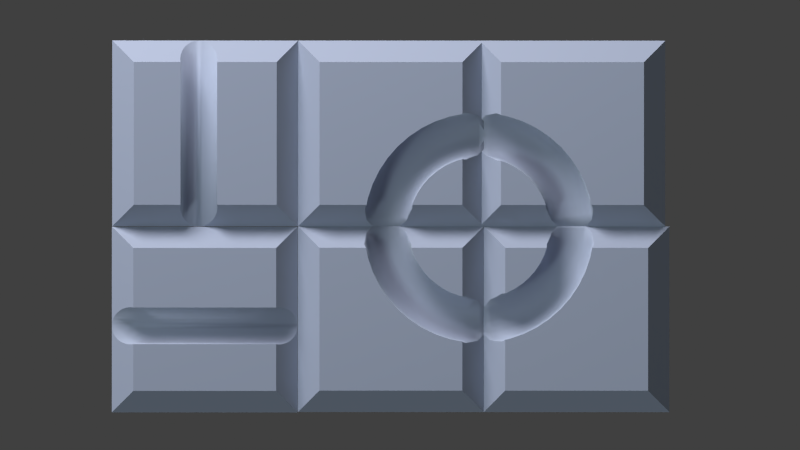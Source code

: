 # Source: Cubes9.blend  (saved by Blender 2.76.0; exported with 4.5.12 LTS)
import bpy
from mathutils import Matrix  # noqa: F401  (used for matrix-valued properties, if any)

bpy.ops.wm.read_factory_settings(use_empty=True)
scene = bpy.context.scene
scene.name = 'Scene'

# ---- collections
col_collection_1 = bpy.data.collections.new('Collection 1'); scene.collection.children.link(col_collection_1)

# ---- materials (node trees are filled in below, after node groups)
mat_material_001 = bpy.data.materials.new('Material.001')
mat_material_001.alpha_threshold = 0.0
mat_material_001.roughness = 0.5
mat_material = bpy.data.materials.new('Material')
mat_material.alpha_threshold = 0.0
mat_material.roughness = 0.5

# ---- material node trees
mat_material_001.use_nodes = True; mat_material_001.node_tree.nodes.clear()
_N = mat_material_001.node_tree.nodes; _L = mat_material_001.node_tree.links
n0 = _N.new('ShaderNodeOutputMaterial'); n0.name = 'Material Output'; n0.location = (300, 300)
n1 = _N.new('ShaderNodeEmission'); n1.name = 'Emission'; n1.location = (10, 300)
n1.inputs[0].default_value = (0.8, 0.8, 0.8, 1.0)
n1.inputs[1].default_value = 21.7
_L.new(n1.outputs[0], n0.inputs[0])
n0.is_active_output = True
mat_material.use_nodes = True; mat_material.node_tree.nodes.clear()
_N = mat_material.node_tree.nodes; _L = mat_material.node_tree.links
n0 = _N.new('ShaderNodeOutputMaterial'); n0.name = 'Material Output'; n0.location = (552, 300)
n1 = _N.new('ShaderNodeBsdfDiffuse'); n1.name = 'Diffuse BSDF'; n1.location = (-128, 327)
n1.inputs[0].default_value = (0.08456, 0.0669, 1.0, 1.0)
n2 = _N.new('ShaderNodeMixShader'); n2.name = 'Mix Shader'; n2.location = (332, 308)
n2.inputs[0].default_value = 0.8455
n3 = _N.new('ShaderNodeBsdfAnisotropic'); n3.name = 'Glossy BSDF'; n3.location = (-120, 201)
n3.distribution = 'GGX'
n3.inputs[0].default_value = (0.7948, 0.89, 0.8358, 1.0)
n3.inputs[1].default_value = 0.8849
_L.new(n3.outputs[0], n2.inputs[2])
_L.new(n2.outputs[0], n0.inputs[0])
_L.new(n1.outputs[0], n2.inputs[1])
n0.is_active_output = True

# ---- world
world_world = bpy.data.worlds.new('World'); scene.world = world_world
world_world.color = (0.05088, 0.05088, 0.05088)
world_world.use_sun_shadow = False
world_world.sun_shadow_jitter_overblur = 0.0
world_world.cycles.sampling_method = 'MANUAL'
world_world.cycles.sample_map_resolution = 256

# ---- cameras
cam_camera = bpy.data.cameras.new('Camera')
cam_camera.type = 'ORTHO'
cam_camera.clip_start = 0.001
cam_camera.clip_end = 125.1
cam_camera.lens = 30.08
cam_camera.sensor_width = 43.76
cam_camera.sensor_height = 18.0
cam_camera.ortho_scale = 8.614
cam_camera.display_size = 0.02
cam_camera.shift_x = -0.16
cam_camera.shift_y = 0.02
cam_camera.dof.focus_distance = 0.0

# ---- lights
light_lamp = bpy.data.lights.new('Lamp', 'SUN')
light_lamp.color = (0.855, 1.0, 0.9093)
light_lamp.transmission_factor = 0.0
light_lamp.cutoff_distance = 30.0
light_lamp.angle = 0.1993
light_lamp.energy = 1.0
light_lamp.shadow_buffer_clip_start = 1.001
light_lamp.shadow_soft_size = 0.1
light_lamp.shadow_cascade_max_distance = 1000.0
light_lamp.cycles.max_bounces = 294

# ---- meshes
me_plane_001 = bpy.data.meshes.new('Plane.001')
me_plane_001.from_pydata([(-1.0, -1.0, 0.0), (1.0, -1.0, 0.0), (-1.0, 1.0, 0.0), (1.0, 1.0, 0.0)], [], [(0, 1, 3, 2)])
me_plane_001.materials.append(mat_material_001)
me_plane_001.use_remesh_preserve_volume = False
me_plane_001.use_remesh_preserve_attributes = False
me_plane_001.use_mirror_vertex_groups = False
me_plane_001.update()
me_plane_009 = bpy.data.meshes.new('Plane.009')
me_plane_009.from_pydata([(-0.09185, -0.8985, -1.192e-07), (-0.4077, 0.7244, -1.192e-07), (-0.4077, -0.6867, -1.192e-07), (-0.09375, -0.8985, -3.576e-07), (-0.09185, 0.9364, -1.192e-07), (-1.454, -0.6867, -1.088), (-0.7522, 0.7244, -0.3582), (-0.7622, 0.6564, -0.3686), (-0.7976, 0.5155, -0.4055), (-0.8464, 0.3821, -0.4562), (-0.9076, 0.2585, -0.5199), (-0.9803, 0.1466, -0.5955), (-1.063, 0.04855, -0.6817), (-1.155, -0.03408, -0.777), (-1.254, -0.09987, -0.8798), (-1.358, -0.1477, -0.9884), (-1.454, -0.1733, -1.088), (-1.453, -0.8985, -1.413), (-0.2498, -0.8985, -2.664), (1.11, -0.8985, -1.25), (-1.454, -0.8972, -1.412), (1.11, 0.9364, -1.25), (-0.09365, 0.9364, -5.96e-08), (-1.454, -0.1811, -1.113), (-1.454, -0.1876, -1.143), (-1.454, -0.1644, -1.32), (-1.454, -0.1508, -1.343), (-1.454, -0.1027, -1.412), (-0.638, 0.9364, -0.5661), (-0.6409, 0.8753, -0.4751), (-0.684, 0.8024, -0.4076), (-0.7127, 0.7606, -0.3729), (-1.454, 0.935, -1.412), (-1.453, 0.9364, -1.413), (-0.2498, 0.9364, -2.664), (-1.436, -0.07848, -1.431), (-1.413, 0.0362, -1.455), (-1.436, 0.1509, -1.431), (-1.454, 0.1751, -1.412), (-0.8419, 0.9364, -0.7782), (-0.808, 0.9364, -0.7782), (-0.7002, 0.9364, -0.7135), (-0.638, 0.9364, -0.6014), (-1.454, 0.2737, -1.088), (-1.454, 0.7244, -1.088), (-1.454, 0.2172, -1.343), (-1.454, 0.2328, -1.32), (-1.454, 0.2583, -1.202), (-1.454, 0.2763, -1.143), (-1.088, 0.7244, -0.7077), (-1.06, 0.7606, -0.7339), (-1.046, 0.7718, -0.7372), (-0.953, 0.8575, -0.7721), (-0.9354, 0.8753, -0.7812), (-1.442, 0.2767, -1.076), (-1.378, 0.306, -1.009), (-1.318, 0.3464, -0.9463), (-1.261, 0.3971, -0.8878), (-1.211, 0.4573, -0.8349), (-1.166, 0.5259, -0.7885), (-1.128, 0.6018, -0.7494), (-1.098, 0.6836, -0.7183), (-1.402, 0.1479, -1.396), (-1.325, 0.1548, -1.315), (-1.395, 0.238, -1.259), (-1.379, 0.03324, -1.42), (-1.248, 0.1753, -1.236), (-1.327, 0.2564, -1.188), (-1.291, 0.04109, -1.328), (-1.402, -0.08144, -1.396), (-1.417, 0.286, -1.106), (-1.175, 0.209, -1.159), (-1.261, 0.2866, -1.119), (-1.203, 0.0645, -1.237), (-1.302, -0.07261, -1.292), (-1.354, 0.315, -1.04), (-1.105, 0.2555, -1.087), (-1.198, 0.3282, -1.054), (-1.119, 0.1031, -1.149), (-1.204, -0.04627, -1.19), (-1.356, -0.1558, -1.219), (-1.294, 0.3548, -0.9779), (-1.04, 0.3138, -1.02), (-1.14, 0.3804, -0.9942), (-1.039, 0.1562, -1.066), (-1.109, -0.002873, -1.092), (-1.25, -0.1274, -1.109), (-1.438, -0.1863, -1.128), (-1.239, 0.4048, -0.9202), (-0.9815, 0.383, -0.9587), (-1.088, 0.4424, -0.9397), (-0.9655, 0.2228, -0.9894), (-1.02, 0.05684, -0.9984), (-1.148, -0.08043, -1.002), (-1.329, -0.157, -1.014), (-1.189, 0.4641, -0.8681), (-0.9302, 0.462, -0.9053), (-1.042, 0.5131, -0.8919), (-0.8986, 0.302, -0.9198), (-0.9365, 0.1318, -0.9119), (-1.051, -0.01586, -0.9014), (-1.224, -0.1088, -0.9048), (-1.145, 0.5318, -0.8223), (-0.887, 0.5493, -0.8603), (-1.003, 0.5913, -0.8517), (-0.84, 0.3922, -0.8589), (-0.8613, 0.2209, -0.8337), (-0.9609, 0.06524, -0.8078), (-1.124, -0.04248, -0.8011), (-1.108, 0.6066, -0.7838), (-0.8525, 0.6435, -0.8245), (-0.9722, 0.6756, -0.8196), (-0.7906, 0.492, -0.8075), (-0.7953, 0.3224, -0.765), (-0.8795, 0.1615, -0.7232), (-1.032, 0.04086, -0.705), (-1.078, 0.6874, -0.7531), (-0.8275, 0.7429, -0.7985), (-0.9498, 0.7646, -0.7963), (-0.7513, 0.5996, -0.7666), (-0.7398, 0.4346, -0.7072), (-0.8082, 0.2713, -0.649), (-0.9484, 0.1398, -0.6181), (-0.8124, 0.8459, -0.7827), (-0.9363, 0.8568, -0.7822), (-0.7227, 0.7132, -0.7368), (-0.6955, 0.5557, -0.6612), (-0.7481, 0.3926, -0.5865), (-0.8751, 0.2526, -0.5418), (-0.7053, 0.8309, -0.7188), (-0.6633, 0.6835, -0.6278), (-0.7002, 0.5236, -0.5367), (-0.8134, 0.3773, -0.4776), (-0.6438, 0.816, -0.6075), (-0.6655, 0.6618, -0.5006), (-0.7642, 0.5118, -0.4265), (-0.6444, 0.805, -0.4786), (-0.7285, 0.6539, -0.3893)], [], [(1, 2, 3, 0, 4, 22), (5, 2, 1, 6, 7, 8, 9, 10, 11, 12, 13, 14, 15, 16), (17, 18, 19, 0, 3), (20, 17, 3, 2, 5), (0, 19, 21, 4), (5, 16, 23, 24, 25, 26, 27, 20), (6, 1, 22, 28, 29, 30, 31), (32, 33, 34, 18, 17, 20, 27, 35, 36, 37, 38), (21, 19, 18, 34), (22, 4, 21, 34, 33, 39, 40, 41, 42, 28), (43, 44, 32, 38, 45, 46, 47, 48), (44, 49, 50, 51, 52, 53, 39, 33, 32), (49, 44, 43, 54, 55, 56, 57, 58, 59, 60, 61), (45, 38, 37, 62), (46, 45, 62, 63, 64), (37, 36, 65, 62), (47, 46, 64), (64, 63, 66, 67), (62, 65, 68, 63), (36, 35, 69, 65), (48, 47, 64, 67, 70), (67, 66, 71, 72), (63, 68, 73, 66), (65, 69, 74, 68), (35, 27, 26, 69), (54, 43, 48, 70), (70, 67, 72, 75), (72, 71, 76, 77), (66, 73, 78, 71), (68, 74, 79, 73), (26, 25, 80, 74, 69), (55, 54, 70, 75), (75, 72, 77, 81), (77, 76, 82, 83), (71, 78, 84, 76), (73, 79, 85, 78), (74, 80, 86, 79), (25, 24, 87, 80), (56, 55, 75, 81), (81, 77, 83, 88), (83, 82, 89, 90), (76, 84, 91, 82), (78, 85, 92, 84), (79, 86, 93, 85), (80, 87, 94, 86), (24, 23, 87), (57, 56, 81, 88), (88, 83, 90, 95), (90, 89, 96, 97), (82, 91, 98, 89), (84, 92, 99, 91), (85, 93, 100, 92), (86, 94, 101, 93), (87, 23, 16, 15, 94), (58, 57, 88, 95), (95, 90, 97, 102), (97, 96, 103, 104), (89, 98, 105, 96), (91, 99, 106, 98), (92, 100, 107, 99), (93, 101, 108, 100), (15, 14, 101, 94), (59, 58, 95, 102), (102, 97, 104, 109), (104, 103, 110, 111), (96, 105, 112, 103), (98, 106, 113, 105), (99, 107, 114, 106), (100, 108, 115, 107), (14, 13, 108, 101), (60, 59, 102, 109), (109, 104, 111, 116), (111, 110, 117, 118), (103, 112, 119, 110), (105, 113, 120, 112), (106, 114, 121, 113), (107, 115, 122, 114), (13, 12, 115, 108), (61, 60, 109, 116), (51, 50, 116, 111, 118), (118, 117, 123, 124), (110, 119, 125, 117), (112, 120, 126, 119), (113, 121, 127, 120), (114, 122, 128, 121), (12, 11, 122, 115), (50, 49, 61, 116), (52, 51, 118, 124), (124, 123, 40, 39, 53), (117, 125, 129, 123), (119, 126, 130, 125), (120, 127, 131, 126), (121, 128, 132, 127), (11, 10, 128, 122), (53, 52, 124), (41, 40, 123, 129), (125, 130, 133, 129), (126, 131, 134, 130), (127, 132, 135, 131), (10, 9, 132, 128), (42, 41, 129, 133), (130, 134, 136, 133), (131, 135, 137, 134), (9, 8, 135, 132), (133, 136, 29, 28, 42), (31, 30, 136, 134, 137), (8, 7, 137, 135), (30, 29, 136), (137, 7, 6, 31)])
me_plane_009.polygons.foreach_set('use_smooth', [0, 0, 0, 0, 0, 0, 0, 0, 0, 0, 0, 0, 0, 1, 1, 1, 1, 1, 1, 1, 1, 1, 1, 1, 1, 1, 1, 1, 1, 1, 1, 1, 1, 1, 1, 1, 1, 1, 1, 1, 1, 1, 1, 1, 1, 1, 1, 1, 1, 1, 1, 1, 1, 1, 1, 1, 1, 1, 1, 1, 1, 1, 1, 1, 1, 1, 1, 1, 1, 1, 1, 1, 1, 1, 1, 1, 1, 1, 1, 1, 1, 1, 1, 1, 1, 1, 1, 1, 1, 1, 1, 1, 1, 1, 1, 1, 1, 1, 1, 1, 1, 1, 1, 1, 1, 1, 1, 1, 1])
me_plane_009.materials.append(mat_material)
me_plane_009.use_remesh_preserve_volume = False
me_plane_009.use_remesh_preserve_attributes = False
me_plane_009.use_mirror_vertex_groups = False
me_plane_009.update()
me_plane_008 = bpy.data.meshes.new('Plane.008')
me_plane_008.from_pydata([(-0.09185, -0.8985, 0.0), (-0.4077, 0.7244, 0.0), (-0.4077, -0.6867, 0.0), (-0.09375, -0.8985, -2.384e-07), (-0.09185, 0.9364, 0.0), (-0.7498, -0.6867, -0.3557), (-0.7498, 0.7244, -0.3557), (-1.453, -0.8985, -1.413), (-0.2498, -0.8985, -2.664), (1.11, -0.8985, -1.25), (-0.7256, -0.8985, -0.6572), (-0.7267, -0.8985, -0.6585), (-0.7279, -0.8985, -0.6595), (-0.7267, -0.715, -0.3754), (-0.7027, -0.7508, -0.4057), (-0.685, -0.7853, -0.4403), (-0.674, -0.817, -0.4779), (-0.6703, -0.8449, -0.5169), (-0.674, -0.8677, -0.556), (-0.685, -0.8847, -0.5935), (-0.7027, -0.8951, -0.6281), (1.11, 0.9364, -1.25), (-0.09365, 0.9364, 0.0), (-0.7261, 0.9364, -0.6577), (-0.7027, 0.9329, -0.6281), (-0.685, 0.9225, -0.5935), (-0.674, 0.9055, -0.556), (-0.6703, 0.8827, -0.5169), (-0.674, 0.8548, -0.4779), (-0.685, 0.8231, -0.4403), (-0.7027, 0.7886, -0.4057), (-0.7267, 0.7528, -0.3754), (-1.454, -0.8972, -1.412), (-0.7558, -0.8951, -0.6834), (-0.7891, -0.8847, -0.7019), (-0.8252, -0.8677, -0.7133), (-0.8628, -0.8449, -0.7171), (-0.9003, -0.817, -0.7133), (-0.9364, -0.7853, -0.7019), (-0.9697, -0.7508, -0.6834), (-0.9989, -0.715, -0.6585), (-1.018, -0.6867, -0.6345), (-1.454, -0.6867, -1.088), (-1.454, 0.935, -1.412), (-1.453, 0.9364, -1.413), (-0.2498, 0.9364, -2.664), (-0.7274, 0.9364, -0.6591), (-0.7267, 0.9364, -0.6585), (-1.454, 0.7244, -1.088), (-1.018, 0.7244, -0.6345), (-0.9989, 0.7528, -0.6585), (-0.9697, 0.7886, -0.6834), (-0.9364, 0.8231, -0.7019), (-0.9003, 0.8548, -0.7133), (-0.8628, 0.8827, -0.7171), (-0.8252, 0.9055, -0.7133), (-0.7891, 0.9225, -0.7019), (-0.7558, 0.9329, -0.6834)], [], [(5, 2, 1, 6), (7, 8, 9, 0, 3, 10, 11, 12), (10, 3, 2, 5, 13, 14, 15, 16, 17, 18, 19, 20), (0, 9, 21, 4), (1, 2, 3, 0, 4, 22), (6, 1, 22, 23, 24, 25, 26, 27, 28, 29, 30, 31), (32, 7, 12, 33, 34, 35, 36, 37, 38, 39, 40, 41, 42), (43, 44, 45, 8, 7, 32), (21, 9, 8, 45), (22, 4, 21, 45, 44, 46, 47, 23), (42, 48, 43, 32), (42, 41, 49, 48), (48, 49, 50, 51, 52, 53, 54, 55, 56, 57, 46, 44, 43), (13, 5, 6, 31), (31, 30, 14, 13), (30, 29, 15, 14), (29, 28, 16, 15), (28, 27, 17, 16), (27, 26, 18, 17), (26, 25, 19, 18), (25, 24, 20, 19), (24, 23, 47, 11, 10, 20), (47, 46, 57, 33, 12, 11), (57, 56, 34, 33), (56, 55, 35, 34), (55, 54, 36, 35), (54, 53, 37, 36), (53, 52, 38, 37), (52, 51, 39, 38), (51, 50, 40, 39), (50, 49, 41, 40)])
me_plane_008.polygons.foreach_set('use_smooth', [0, 0, 0, 0, 0, 0, 0, 0, 0, 0, 0, 0, 0, 1, 1, 1, 1, 1, 1, 1, 1, 1, 1, 1, 1, 1, 1, 1, 1, 1, 1])
me_plane_008.materials.append(mat_material)
me_plane_008.use_remesh_preserve_volume = False
me_plane_008.use_remesh_preserve_attributes = False
me_plane_008.use_mirror_vertex_groups = False
me_plane_008.update()
me_plane_007 = bpy.data.meshes.new('Plane.007')
me_plane_007.from_pydata([(-0.09185, -0.8985, 0.0), (-0.4077, 0.7244, 0.0), (-0.4077, -0.6867, 0.0), (-0.09375, -0.8985, -2.384e-07), (-0.09185, 0.9364, 0.0), (-0.7498, -0.6867, -0.3557), (-0.7498, 0.7244, -0.3557), (-1.453, -0.8985, -1.413), (-0.2498, -0.8985, -2.664), (1.11, -0.8985, -1.25), (-0.7256, -0.8985, -0.6572), (-0.7267, -0.8985, -0.6585), (-0.7279, -0.8985, -0.6595), (-0.7267, -0.715, -0.3754), (-0.7027, -0.7508, -0.4057), (-0.685, -0.7853, -0.4403), (-0.674, -0.817, -0.4779), (-0.6703, -0.8449, -0.5169), (-0.674, -0.8677, -0.556), (-0.685, -0.8847, -0.5935), (-0.7027, -0.8951, -0.6281), (1.11, 0.9364, -1.25), (-0.09365, 0.9364, 0.0), (-0.7053, 0.7848, -0.4025), (-0.7267, 0.7528, -0.3754), (-1.454, -0.8972, -1.412), (-0.7558, -0.8951, -0.6834), (-0.7891, -0.8847, -0.7019), (-0.8252, -0.8677, -0.7133), (-0.8628, -0.8449, -0.7171), (-0.9003, -0.817, -0.7133), (-0.9364, -0.7853, -0.7019), (-0.9697, -0.7508, -0.6834), (-0.9989, -0.715, -0.6585), (-1.018, -0.6867, -0.6345), (-1.454, -0.6867, -1.088), (-1.454, 0.935, -1.412), (-1.453, 0.9364, -1.413), (-0.2498, 0.9364, -2.664), (-0.7274, 0.9364, -0.6591), (-0.7267, 0.9364, -0.6585), (-0.7261, 0.9364, -0.6577), (-0.7027, 0.9329, -0.6281), (-0.685, 0.9225, -0.5935), (-0.674, 0.9055, -0.556), (-0.6703, 0.8827, -0.5169), (-0.674, 0.8548, -0.4779), (-0.685, 0.8231, -0.4403), (-0.7027, 0.7886, -0.4057), (-1.454, 0.7244, -1.088), (-1.018, 0.7244, -0.6345), (-0.9285, 0.8301, -0.7044), (-0.9003, 0.8548, -0.7133), (-0.8628, 0.8827, -0.7171), (-0.8252, 0.9055, -0.7133), (-0.7891, 0.9225, -0.7019), (-0.7558, 0.9329, -0.6834), (-0.9989, 0.7528, -0.6585), (-0.9697, 0.7886, -0.6834), (-0.9364, 0.8231, -0.7019)], [], [(3, 0, 4, 22, 1, 2), (5, 2, 1, 6), (7, 8, 9, 0, 3, 10, 11, 12), (10, 3, 2, 5, 13, 14, 15, 16, 17, 18, 19, 20), (0, 9, 21, 4), (6, 1, 23, 24), (25, 7, 12, 26, 27, 28, 29, 30, 31, 32, 33, 34, 35), (36, 37, 38, 8, 7, 25), (21, 9, 8, 38), (22, 4, 21, 38, 37, 39, 40, 41), (1, 22, 41, 42, 43, 44, 45, 46, 47, 48, 23), (35, 49, 36, 25), (35, 34, 50, 49), (36, 49, 50, 57, 58, 59, 51, 37), (39, 37, 51, 52, 53, 54, 55, 56), (13, 5, 6, 24), (24, 23, 48, 14, 13), (48, 47, 15, 14), (47, 46, 16, 15), (46, 45, 17, 16), (45, 44, 18, 17), (44, 43, 19, 18), (43, 42, 20, 19), (42, 41, 40, 11, 10, 20), (40, 39, 56, 26, 12, 11), (56, 55, 27, 26), (55, 54, 28, 27), (54, 53, 29, 28), (53, 52, 30, 29), (52, 51, 59, 31, 30), (59, 58, 32, 31), (58, 57, 33, 32), (57, 50, 34, 33)])
me_plane_007.polygons.foreach_set('use_smooth', [0, 0, 0, 0, 0, 0, 0, 0, 0, 0, 0, 0, 0, 0, 0, 1, 1, 1, 1, 1, 1, 1, 1, 1, 1, 1, 1, 1, 1, 1, 1, 1, 1])
me_plane_007.materials.append(mat_material)
me_plane_007.use_remesh_preserve_volume = False
me_plane_007.use_remesh_preserve_attributes = False
me_plane_007.use_mirror_vertex_groups = False
me_plane_007.update()
me_plane_006 = bpy.data.meshes.new('Plane.006')
me_plane_006.from_pydata([(-0.09185, -0.8985, -1.192e-07), (-0.23, -0.1888, -1.788e-07), (-0.2932, -0.2089, -5.96e-08), (-0.3541, -0.2345, -1.788e-07), (-0.4077, -0.2366, -1.192e-07), (-0.4077, -0.6867, -1.192e-07), (-0.09375, -0.8985, -3.576e-07), (-0.09185, -0.1061, -1.788e-07), (-0.1664, -0.1597, -1.788e-07), (-0.1842, -0.1742, -1.788e-07), (-0.7116, -0.6867, -0.316), (-0.4143, -0.2395, -0.006784), (-0.4749, -0.2799, -0.06988), (-0.5312, -0.3306, -0.1284), (-0.582, -0.3908, -0.1813), (-0.6266, -0.4594, -0.2276), (-0.6642, -0.5353, -0.2667), (-0.6941, -0.6172, -0.2978), (-1.453, -0.8985, -1.413), (-0.2498, -0.8985, -2.664), (1.11, -0.8985, -1.25), (-0.6366, -0.8985, -0.5645), (-0.6366, -0.8985, -0.5999), (-0.6988, -0.8985, -0.712), (-0.8066, -0.8985, -0.7767), (-0.8406, -0.8985, -0.7767), (-0.6989, -0.7049, -0.3308), (-0.6846, -0.7228, -0.3437), (-0.6575, -0.792, -0.4221), (-0.635, -0.8375, -0.4689), (-0.6373, -0.8842, -0.5432), (1.11, 0.9364, -1.25), (-0.09185, 0.9364, -1.192e-07), (-0.09185, 0.1666, -1.192e-07), (-0.07579, 0.145, -0.01671), (-0.05302, 0.03028, -0.04039), (-0.07579, -0.08439, -0.01671), (-1.454, -0.8972, -1.412), (-0.8625, -0.8842, -0.7774), (-0.9294, -0.8375, -0.7751), (-1.021, -0.7349, -0.712), (-1.03, -0.7228, -0.7034), (-1.045, -0.6867, -0.6624), (-1.454, -0.6867, -1.088), (-1.454, 0.935, -1.412), (-1.453, 0.9364, -1.413), (-0.2498, 0.9364, -2.664), (-0.09365, 0.9364, -1.192e-07), (-0.4077, 0.7244, -1.192e-07), (-0.3127, 0.2363, -1.788e-07), (-0.243, 0.2329, -1.192e-07), (-0.1842, 0.2248, -5.96e-08), (-1.454, 0.7244, -1.088), (-1.03, -0.5899, -0.6475), (-0.9949, -0.449, -0.6107), (-0.9462, -0.3156, -0.56), (-0.8849, -0.192, -0.4963), (-0.8123, -0.08014, -0.4207), (-0.7294, 0.01793, -0.3345), (-0.6377, 0.1006, -0.2392), (-0.5389, 0.1664, -0.1364), (-0.4345, 0.2142, -0.02781), (-0.4077, 0.2213, -1.192e-07), (-0.3541, 0.2384, -1.788e-07), (-0.12, -0.08831, -0.0627), (-0.1963, -0.1088, -0.1421), (-0.2425, -0.1899, -0.06063), (-0.1083, 0.02539, -0.09792), (-0.27, -0.1425, -0.2187), (-0.3084, -0.2201, -0.1293), (-0.1956, 0.00198, -0.1886), (-0.1422, 0.1391, -0.08578), (-0.3847, -0.2485, -0.0318), (-0.3398, -0.189, -0.2913), (-0.3709, -0.2617, -0.1942), (-0.2798, -0.03659, -0.2762), (-0.2403, 0.1128, -0.1878), (-0.2125, 0.2223, -0.02952), (-0.4445, -0.2883, -0.09402), (-0.4045, -0.2473, -0.3586), (-0.4289, -0.3139, -0.2545), (-0.3595, -0.08967, -0.3592), (-0.3351, 0.06936, -0.2864), (-0.3187, 0.1938, -0.1399), (-0.5, -0.3383, -0.1517), (-0.463, -0.3166, -0.4194), (-0.4813, -0.3759, -0.309), (-0.4335, -0.1563, -0.4361), (-0.4248, 0.009643, -0.3797), (-0.4211, 0.1469, -0.2464), (-0.4095, 0.2235, -0.05762), (-0.5501, -0.3976, -0.2039), (-0.5143, -0.3955, -0.4728), (-0.5272, -0.4466, -0.3568), (-0.5004, -0.2355, -0.5056), (-0.508, -0.06536, -0.4662), (-0.5181, 0.08235, -0.3473), (-0.5148, 0.1753, -0.1671), (-0.5941, -0.4653, -0.2496), (-0.5576, -0.4828, -0.5178), (-0.5659, -0.5248, -0.397), (-0.559, -0.3257, -0.5666), (-0.5832, -0.1544, -0.5444), (-0.6081, 0.00124, -0.4409), (-0.6145, 0.109, -0.2708), (-0.6312, -0.5402, -0.2881), (-0.592, -0.577, -0.5536), (-0.5967, -0.6091, -0.4291), (-0.6084, -0.4255, -0.618), (-0.6492, -0.2559, -0.6131), (-0.6894, -0.09502, -0.5255), (-0.7069, 0.02562, -0.3669), (-0.6607, -0.6209, -0.3188), (-0.617, -0.6764, -0.5796), (-0.6191, -0.6982, -0.4524), (-0.6477, -0.5331, -0.6589), (-0.7048, -0.3681, -0.6709), (-0.7608, -0.2048, -0.5997), (-0.7905, -0.07329, -0.4539), (-0.6821, -0.7061, -0.3411), (-0.6322, -0.7794, -0.5954), (-0.6327, -0.7904, -0.4665), (-0.6763, -0.6467, -0.6886), (-0.749, -0.4892, -0.7169), (-0.8209, -0.3262, -0.6622), (-0.8638, -0.1861, -0.5301), (-0.6373, -0.8842, -0.6007), (-0.6937, -0.7644, -0.7067), (-0.7812, -0.6171, -0.7503), (-0.8687, -0.4571, -0.712), (-0.9256, -0.3108, -0.5943), (-0.6995, -0.8842, -0.7127), (-0.8007, -0.7495, -0.7706), (-0.9035, -0.5953, -0.7481), (-0.9748, -0.4453, -0.6455), (-0.8073, -0.8842, -0.7774), (-0.9246, -0.7385, -0.7701), (-1.01, -0.5874, -0.6826)], [], [(4, 5, 6, 0, 1, 2, 3), (1, 0, 7, 8, 9), (10, 5, 4, 11, 12, 13, 14, 15, 16, 17), (18, 19, 20, 0, 6, 21, 22, 23, 24, 25), (21, 6, 5, 10, 26, 27, 28, 29, 30), (0, 20, 31, 32, 33, 34, 35, 36, 7), (37, 18, 25, 38, 39, 40, 41, 42, 43), (44, 45, 46, 19, 18, 37), (31, 20, 19, 46), (47, 32, 31, 46, 45), (33, 32, 47, 48, 49, 50, 51), (43, 52, 44, 37), (43, 42, 53, 54, 55, 56, 57, 58, 59, 60, 61, 62, 48, 52), (47, 45, 44, 52, 48), (49, 48, 62, 63), (8, 7, 36, 64), (9, 8, 64, 65, 66), (36, 35, 67, 64), (2, 1, 9, 66), (66, 65, 68, 69), (64, 67, 70, 65), (35, 34, 71, 67), (3, 2, 66, 69, 72), (69, 68, 73, 74), (65, 70, 75, 68), (67, 71, 76, 70), (34, 33, 51, 77, 71), (11, 4, 3, 72), (72, 69, 74, 78), (74, 73, 79, 80), (68, 75, 81, 73), (70, 76, 82, 75), (71, 77, 83, 76), (51, 50, 77), (12, 11, 72, 78), (78, 74, 80, 84), (80, 79, 85, 86), (73, 81, 87, 79), (75, 82, 88, 81), (76, 83, 89, 82), (77, 50, 49, 63, 90, 83), (13, 12, 78, 84), (84, 80, 86, 91), (86, 85, 92, 93), (79, 87, 94, 85), (81, 88, 95, 87), (82, 89, 96, 88), (83, 90, 97, 89), (63, 62, 61, 90), (14, 13, 84, 91), (91, 86, 93, 98), (93, 92, 99, 100), (85, 94, 101, 92), (87, 95, 102, 94), (88, 96, 103, 95), (89, 97, 104, 96), (61, 60, 97, 90), (15, 14, 91, 98), (98, 93, 100, 105), (100, 99, 106, 107), (92, 101, 108, 99), (94, 102, 109, 101), (95, 103, 110, 102), (96, 104, 111, 103), (60, 59, 104, 97), (16, 15, 98, 105), (105, 100, 107, 112), (107, 106, 113, 114), (99, 108, 115, 106), (101, 109, 116, 108), (102, 110, 117, 109), (103, 111, 118, 110), (59, 58, 111, 104), (17, 16, 105, 112), (112, 107, 114, 119), (114, 113, 120, 121), (106, 115, 122, 113), (108, 116, 123, 115), (109, 117, 124, 116), (110, 118, 125, 117), (58, 57, 118, 111), (26, 10, 17, 112, 119), (28, 27, 119, 114, 121), (30, 29, 121, 120, 126), (113, 122, 127, 120), (115, 123, 128, 122), (116, 124, 129, 123), (117, 125, 130, 124), (57, 56, 125, 118), (27, 26, 119), (29, 28, 121), (22, 21, 30, 126), (120, 127, 131, 126), (122, 128, 132, 127), (123, 129, 133, 128), (124, 130, 134, 129), (56, 55, 130, 125), (23, 22, 126, 131), (127, 132, 135, 131), (128, 133, 136, 132), (129, 134, 137, 133), (55, 54, 134, 130), (24, 23, 131, 135), (39, 38, 135, 132, 136), (41, 40, 136, 133, 137), (54, 53, 137, 134), (135, 38, 25, 24), (40, 39, 136), (137, 53, 42, 41)])
me_plane_006.polygons.foreach_set('use_smooth', [0, 0, 0, 0, 0, 0, 0, 0, 0, 0, 0, 0, 0, 0, 0, 1, 1, 1, 1, 1, 1, 1, 1, 1, 1, 1, 1, 1, 1, 1, 1, 1, 1, 1, 1, 1, 1, 1, 1, 1, 1, 1, 1, 1, 1, 1, 1, 1, 1, 1, 1, 1, 1, 1, 1, 1, 1, 1, 1, 1, 1, 1, 1, 1, 1, 1, 1, 1, 1, 1, 1, 1, 1, 1, 1, 1, 1, 1, 1, 1, 1, 1, 1, 1, 1, 1, 1, 1, 1, 1, 1, 1, 1, 1, 1, 1, 1, 1, 1, 1, 1, 1, 1, 1, 1, 1, 1, 1, 1])
me_plane_006.materials.append(mat_material)
me_plane_006.use_remesh_preserve_volume = False
me_plane_006.use_remesh_preserve_attributes = False
me_plane_006.use_mirror_vertex_groups = False
me_plane_006.update()
me_plane_005 = bpy.data.meshes.new('Plane.005')
me_plane_005.from_pydata([(-0.09185, -0.8985, -5.96e-08), (-0.2341, -0.1679, -1.788e-07), (-0.3073, -0.1779, -1.192e-07), (-0.3541, -0.1802, -1.192e-07), (-0.4077, -0.1632, -5.96e-08), (-0.4077, -0.6867, -5.96e-08), (-0.09375, -0.8985, -4.172e-07), (-0.09185, -0.1029, -1.192e-07), (-0.1842, -0.1611, -1.788e-07), (-1.454, -0.6867, -1.088), (-0.4655, -0.1477, -0.06009), (-0.5699, -0.09987, -0.1686), (-0.6688, -0.03408, -0.2715), (-0.7604, 0.04855, -0.3668), (-0.8433, 0.1466, -0.453), (-0.916, 0.2585, -0.5286), (-0.9772, 0.3821, -0.5923), (-1.026, 0.5155, -0.643), (-1.061, 0.6564, -0.6798), (-1.071, 0.7244, -0.6902), (-1.454, 0.7244, -1.088), (-1.453, -0.8985, -1.413), (-0.2498, -0.8985, -2.664), (1.11, -0.8985, -1.25), (-1.454, -0.8972, -1.412), (1.11, 0.9364, -1.25), (-0.09185, 0.9364, -1.788e-07), (-0.09185, 0.1698, -1.788e-07), (-0.07579, 0.1481, -0.01671), (-0.05302, 0.03345, -0.04039), (-0.07579, -0.08123, -0.01671), (-1.454, 0.935, -1.412), (-1.057, 0.7606, -0.7313), (-1.024, 0.8024, -0.7611), (-0.9591, 0.8753, -0.8059), (-0.8715, 0.9364, -0.809), (-1.453, 0.9364, -1.413), (-0.2498, 0.9364, -2.664), (-0.09365, 0.9364, -5.96e-08), (-0.8376, 0.9364, -0.809), (-0.7298, 0.9364, -0.7443), (-0.6676, 0.9364, -0.6322), (-0.6676, 0.9364, -0.5969), (-0.4077, 0.7244, -5.96e-08), (-0.3204, 0.2757, -1.192e-07), (-0.2247, 0.2453, -1.192e-07), (-0.1842, 0.2362, -1.788e-07), (-0.7354, 0.7244, -0.3408), (-0.6647, 0.8753, -0.4997), (-0.6735, 0.8575, -0.4814), (-0.707, 0.7718, -0.3843), (-0.7102, 0.7606, -0.3703), (-0.4077, 0.2888, -5.96e-08), (-0.3541, 0.2868, -1.192e-07), (-0.3512, 0.2855, -1.192e-07), (-0.7252, 0.6836, -0.3301), (-0.6952, 0.6018, -0.299), (-0.6577, 0.5259, -0.2599), (-0.6131, 0.4573, -0.2135), (-0.5622, 0.3971, -0.1607), (-0.506, 0.3464, -0.1022), (-0.4453, 0.306, -0.03907), (-0.6638, 0.8568, -0.4988), (-0.6502, 0.7646, -0.4847), (-0.6632, 0.8459, -0.6277), (-0.6278, 0.6756, -0.4614), (-0.6917, 0.6874, -0.3511), (-0.6481, 0.7429, -0.6119), (-0.7247, 0.8309, -0.739), (-0.597, 0.5913, -0.4293), (-0.6622, 0.6066, -0.3204), (-0.623, 0.6435, -0.5858), (-0.7074, 0.7132, -0.7209), (-0.8318, 0.816, -0.8029), (-0.5582, 0.5131, -0.389), (-0.6252, 0.5318, -0.2819), (-0.5886, 0.5493, -0.5501), (-0.6788, 0.5996, -0.6912), (-0.8122, 0.6835, -0.7826), (-0.9557, 0.805, -0.8024), (-0.5123, 0.4424, -0.3413), (-0.5812, 0.4641, -0.2361), (-0.5454, 0.462, -0.5051), (-0.6395, 0.492, -0.6503), (-0.7801, 0.5557, -0.7492), (-0.9346, 0.6618, -0.7804), (-0.4599, 0.3804, -0.2868), (-0.531, 0.4048, -0.184), (-0.4941, 0.383, -0.4517), (-0.59, 0.3922, -0.5989), (-0.7358, 0.4346, -0.7031), (-0.8998, 0.5236, -0.7442), (-1.042, 0.6539, -0.7149), (-0.402, 0.3282, -0.2265), (-0.4756, 0.3548, -0.1263), (-0.4356, 0.3138, -0.3909), (-0.5314, 0.302, -0.5379), (-0.6802, 0.3224, -0.6453), (-0.8519, 0.3926, -0.6945), (-1.006, 0.5118, -0.6777), (-0.3395, 0.2866, -0.1615), (-0.4158, 0.315, -0.06408), (-0.3709, 0.2555, -0.3236), (-0.4645, 0.2228, -0.4684), (-0.6143, 0.2209, -0.5767), (-0.7918, 0.2713, -0.632), (-0.9566, 0.3773, -0.6266), (-0.2735, 0.2564, -0.09291), (-0.3011, 0.209, -0.251), (-0.3906, 0.1562, -0.3915), (-0.539, 0.1318, -0.4985), (-0.7205, 0.1615, -0.5578), (-0.8949, 0.2526, -0.5624), (-0.2052, 0.238, -0.02183), (-0.2274, 0.1753, -0.1744), (-0.3108, 0.1031, -0.3085), (-0.4559, 0.05684, -0.412), (-0.6391, 0.06524, -0.4732), (-0.8216, 0.1398, -0.4861), (-0.1511, 0.1548, -0.09499), (-0.2266, 0.0645, -0.2209), (-0.3661, -0.002873, -0.3186), (-0.5492, -0.01586, -0.3796), (-0.738, 0.04086, -0.3992), (-0.1394, 0.04109, -0.1302), (-0.2714, -0.04627, -0.2201), (-0.4521, -0.08043, -0.2787), (-0.6456, -0.04248, -0.3031), (-0.1732, -0.07261, -0.1181), (-0.3497, -0.1274, -0.1722), (-0.5458, -0.1088, -0.1994), (-0.2436, -0.1558, -0.0618), (-0.4406, -0.157, -0.0899)], [], [(4, 5, 6, 0, 1, 2, 3), (1, 0, 7, 8), (9, 5, 4, 10, 11, 12, 13, 14, 15, 16, 17, 18, 19, 20), (21, 22, 23, 0, 6), (24, 21, 6, 5, 9), (0, 23, 25, 26, 27, 28, 29, 30, 7), (9, 20, 31, 24), (20, 19, 32, 33, 34, 35, 36, 31), (31, 36, 37, 22, 21, 24), (25, 23, 22, 37), (38, 26, 25, 37, 36, 35, 39, 40, 41, 42), (27, 26, 38, 43, 44, 45, 46), (47, 43, 38, 42, 48, 49, 50, 51), (44, 43, 52, 53, 54), (52, 43, 47, 55, 56, 57, 58, 59, 60, 61), (49, 48, 62), (50, 49, 62, 63), (48, 42, 41, 64, 62), (51, 50, 63, 65, 66), (62, 64, 67, 63), (41, 40, 68, 64), (55, 47, 51, 66), (66, 65, 69, 70), (63, 67, 71, 65), (64, 68, 72, 67), (40, 39, 73, 68), (56, 55, 66, 70), (70, 69, 74, 75), (65, 71, 76, 69), (67, 72, 77, 71), (68, 73, 78, 72), (39, 35, 34, 79, 73), (57, 56, 70, 75), (75, 74, 80, 81), (69, 76, 82, 74), (71, 77, 83, 76), (72, 78, 84, 77), (73, 79, 85, 78), (34, 33, 79), (58, 57, 75, 81), (81, 80, 86, 87), (74, 82, 88, 80), (76, 83, 89, 82), (77, 84, 90, 83), (78, 85, 91, 84), (33, 32, 92, 85, 79), (59, 58, 81, 87), (87, 86, 93, 94), (80, 88, 95, 86), (82, 89, 96, 88), (83, 90, 97, 89), (84, 91, 98, 90), (85, 92, 99, 91), (32, 19, 18, 92), (60, 59, 87, 94), (94, 93, 100, 101), (86, 95, 102, 93), (88, 96, 103, 95), (89, 97, 104, 96), (90, 98, 105, 97), (91, 99, 106, 98), (18, 17, 99, 92), (61, 60, 94, 101), (54, 53, 101, 100, 107), (93, 102, 108, 100), (95, 103, 109, 102), (96, 104, 110, 103), (97, 105, 111, 104), (98, 106, 112, 105), (17, 16, 106, 99), (53, 52, 61, 101), (45, 44, 54, 107, 113), (100, 108, 114, 107), (102, 109, 115, 108), (103, 110, 116, 109), (104, 111, 117, 110), (105, 112, 118, 111), (16, 15, 112, 106), (46, 45, 113), (107, 114, 119, 113), (108, 115, 120, 114), (109, 116, 121, 115), (110, 117, 122, 116), (111, 118, 123, 117), (15, 14, 118, 112), (113, 119, 28, 27, 46), (114, 120, 124, 119), (115, 121, 125, 120), (116, 122, 126, 121), (117, 123, 127, 122), (14, 13, 123, 118), (29, 28, 119, 124), (120, 125, 128, 124), (121, 126, 129, 125), (122, 127, 130, 126), (13, 12, 127, 123), (30, 29, 124, 128), (125, 129, 131, 128), (126, 130, 132, 129), (12, 11, 130, 127), (128, 131, 8, 7, 30), (3, 2, 131, 129, 132), (11, 10, 132, 130), (131, 2, 1, 8), (132, 10, 4, 3)])
me_plane_005.polygons.foreach_set('use_smooth', [0, 0, 0, 0, 0, 0, 0, 0, 0, 0, 0, 0, 0, 0, 0, 1, 1, 1, 1, 1, 1, 1, 1, 1, 1, 1, 1, 1, 1, 1, 1, 1, 1, 1, 1, 1, 1, 1, 1, 1, 1, 1, 1, 1, 1, 1, 1, 1, 1, 1, 1, 1, 1, 1, 1, 1, 1, 1, 1, 1, 1, 1, 1, 1, 1, 1, 1, 1, 1, 1, 1, 1, 1, 1, 1, 1, 1, 1, 1, 1, 1, 1, 1, 1, 1, 1, 1, 1, 1, 1, 1, 1, 1, 1, 1, 1, 1, 1, 1, 1, 1, 1, 1, 1, 1])
me_plane_005.materials.append(mat_material)
me_plane_005.use_remesh_preserve_volume = False
me_plane_005.use_remesh_preserve_attributes = False
me_plane_005.use_mirror_vertex_groups = False
me_plane_005.update()
me_plane_004 = bpy.data.meshes.new('Plane.004')
me_plane_004.from_pydata([(-0.09185, -0.8985, -1.192e-07), (-0.4077, 0.7244, -1.192e-07), (-0.4077, -0.6867, -1.192e-07), (-0.09375, -0.8985, -3.576e-07), (-0.09185, 0.9364, -1.192e-07), (-0.7479, -0.6867, -0.3538), (-1.454, 0.7244, -1.088), (-1.454, 0.2398, -1.088), (-1.358, 0.2142, -0.9884), (-1.254, 0.1664, -0.8798), (-1.155, 0.1006, -0.777), (-1.063, 0.01793, -0.6817), (-0.9803, -0.08014, -0.5955), (-0.9076, -0.192, -0.5199), (-0.8464, -0.3156, -0.4562), (-0.7976, -0.449, -0.4055), (-0.7622, -0.5899, -0.3686), (-1.453, -0.8985, -1.413), (-0.2498, -0.8985, -2.664), (1.11, -0.8985, -1.25), (-0.638, -0.8985, -0.566), (-0.638, -0.8985, -0.6014), (-0.7002, -0.8985, -0.7135), (-0.808, -0.8985, -0.7782), (-0.842, -0.8985, -0.7782), (-0.7085, -0.7228, -0.3685), (-0.7002, -0.7349, -0.3785), (-0.6396, -0.8375, -0.4736), (-0.6373, -0.8842, -0.5432), (1.11, 0.9364, -1.25), (-0.09365, 0.9364, -5.96e-08), (-1.453, 0.9364, -1.413), (-1.454, 0.935, -1.412), (-1.454, 0.1692, -1.412), (-1.454, 0.2172, -1.343), (-1.454, 0.2309, -1.32), (-1.454, 0.2541, -1.143), (-1.454, 0.2476, -1.113), (-1.454, -0.8972, -1.412), (-0.8625, -0.8842, -0.7774), (-0.934, -0.8375, -0.7798), (-0.979, -0.792, -0.7564), (-1.054, -0.7228, -0.7282), (-1.067, -0.7049, -0.7134), (-1.081, -0.6867, -0.7001), (-1.454, -0.6867, -1.088), (-0.2498, 0.9364, -2.664), (-1.454, -0.1086, -1.412), (-1.436, -0.08439, -1.431), (-1.413, 0.03028, -1.455), (-1.436, 0.145, -1.431), (-1.454, -0.2072, -1.088), (-1.454, -0.2099, -1.143), (-1.454, -0.1919, -1.202), (-1.454, -0.1663, -1.32), (-1.454, -0.1508, -1.343), (-1.098, -0.6172, -0.7183), (-1.128, -0.5353, -0.7494), (-1.166, -0.4594, -0.7885), (-1.211, -0.3908, -0.8349), (-1.261, -0.3306, -0.8878), (-1.318, -0.2799, -0.9463), (-1.378, -0.2395, -1.009), (-1.442, -0.2102, -1.076), (-0.9363, -0.7904, -0.7822), (-0.9498, -0.6982, -0.7963), (-1.057, -0.7061, -0.7308), (-0.8073, -0.8842, -0.7774), (-0.8124, -0.7794, -0.7827), (-0.9722, -0.6091, -0.8196), (-1.078, -0.6209, -0.7531), (-0.8275, -0.6764, -0.7985), (-0.6995, -0.8842, -0.7127), (-0.7053, -0.7644, -0.7188), (-1.003, -0.5248, -0.8517), (-1.108, -0.5402, -0.7838), (-0.8525, -0.577, -0.8245), (-0.7227, -0.6467, -0.7368), (-0.6373, -0.8842, -0.6007), (-0.6438, -0.7495, -0.6075), (-1.042, -0.4466, -0.8919), (-1.145, -0.4653, -0.8223), (-0.887, -0.4828, -0.8603), (-0.7513, -0.5331, -0.7666), (-0.6633, -0.6171, -0.6278), (-0.6444, -0.7385, -0.4786), (-1.088, -0.3759, -0.9397), (-1.189, -0.3976, -0.8681), (-0.9302, -0.3955, -0.9053), (-0.7906, -0.4255, -0.8075), (-0.6955, -0.4892, -0.6612), (-0.6655, -0.5953, -0.5006), (-1.14, -0.3139, -0.9942), (-1.239, -0.3383, -0.9202), (-0.9815, -0.3166, -0.9587), (-0.84, -0.3257, -0.8589), (-0.7398, -0.3681, -0.7072), (-0.7002, -0.4571, -0.5367), (-0.7285, -0.5874, -0.3893), (-1.198, -0.2617, -1.054), (-1.294, -0.2883, -0.9779), (-1.04, -0.2473, -1.02), (-0.8986, -0.2355, -0.9198), (-0.7953, -0.2559, -0.765), (-0.7481, -0.3262, -0.5865), (-0.7642, -0.4453, -0.4265), (-1.261, -0.2201, -1.119), (-1.354, -0.2485, -1.04), (-1.105, -0.189, -1.087), (-0.9655, -0.1563, -0.9894), (-0.8613, -0.1544, -0.8337), (-0.8082, -0.2048, -0.649), (-0.8134, -0.3108, -0.4776), (-1.327, -0.1899, -1.188), (-1.417, -0.2196, -1.106), (-1.175, -0.1425, -1.159), (-1.039, -0.08967, -1.066), (-0.9365, -0.06536, -0.9119), (-0.8795, -0.09502, -0.7232), (-0.8751, -0.1861, -0.5418), (-1.395, -0.1715, -1.259), (-1.248, -0.1088, -1.236), (-1.119, -0.03659, -1.149), (-1.02, 0.009643, -0.9984), (-0.9609, 0.00124, -0.8078), (-0.9484, -0.07329, -0.6181), (-1.325, -0.08831, -1.315), (-1.203, 0.00198, -1.237), (-1.109, 0.06936, -1.092), (-1.051, 0.08235, -0.9014), (-1.032, 0.02562, -0.705), (-1.402, -0.08144, -1.396), (-1.291, 0.02539, -1.328), (-1.204, 0.1128, -1.19), (-1.148, 0.1469, -1.002), (-1.124, 0.109, -0.8011), (-1.379, 0.03324, -1.42), (-1.302, 0.1391, -1.292), (-1.25, 0.1938, -1.109), (-1.224, 0.1753, -0.9048), (-1.402, 0.1479, -1.396), (-1.356, 0.2223, -1.219), (-1.329, 0.2235, -1.014), (-1.438, 0.2528, -1.128)], [], [(3, 0, 4, 30, 1, 2), (5, 2, 1, 6, 7, 8, 9, 10, 11, 12, 13, 14, 15, 16), (17, 18, 19, 0, 3, 20, 21, 22, 23, 24), (20, 3, 2, 5, 25, 26, 27, 28), (0, 19, 29, 4), (30, 31, 32, 6, 1), (7, 6, 32, 33, 34, 35, 36, 37), (38, 17, 24, 39, 40, 41, 42, 43, 44, 45), (32, 31, 46, 18, 17, 38, 47, 48, 49, 50, 33), (29, 19, 18, 46), (30, 4, 29, 46, 31), (45, 51, 52, 53, 54, 55, 47, 38), (45, 44, 56, 57, 58, 59, 60, 61, 62, 63, 51), (41, 40, 64), (42, 41, 64, 65, 66), (40, 39, 67, 68, 64), (43, 42, 66), (66, 65, 69, 70), (64, 68, 71, 65), (67, 72, 73, 68), (39, 24, 23, 67), (56, 44, 43, 66, 70), (70, 69, 74, 75), (65, 71, 76, 69), (68, 73, 77, 71), (23, 22, 72, 67), (72, 78, 79, 73), (57, 56, 70, 75), (75, 74, 80, 81), (69, 76, 82, 74), (71, 77, 83, 76), (73, 79, 84, 77), (22, 21, 78, 72), (28, 27, 85, 79, 78), (58, 57, 75, 81), (81, 80, 86, 87), (74, 82, 88, 80), (76, 83, 89, 82), (77, 84, 90, 83), (79, 85, 91, 84), (21, 20, 28, 78), (27, 26, 85), (59, 58, 81, 87), (87, 86, 92, 93), (80, 88, 94, 86), (82, 89, 95, 88), (83, 90, 96, 89), (84, 91, 97, 90), (26, 25, 98, 91, 85), (60, 59, 87, 93), (93, 92, 99, 100), (86, 94, 101, 92), (88, 95, 102, 94), (89, 96, 103, 95), (90, 97, 104, 96), (91, 98, 105, 97), (25, 5, 16, 98), (61, 60, 93, 100), (100, 99, 106, 107), (92, 101, 108, 99), (94, 102, 109, 101), (95, 103, 110, 102), (96, 104, 111, 103), (97, 105, 112, 104), (16, 15, 105, 98), (62, 61, 100, 107), (107, 106, 113, 114), (99, 108, 115, 106), (101, 109, 116, 108), (102, 110, 117, 109), (103, 111, 118, 110), (104, 112, 119, 111), (15, 14, 112, 105), (63, 62, 107, 114), (53, 52, 114, 113, 120), (106, 115, 121, 113), (108, 116, 122, 115), (109, 117, 123, 116), (110, 118, 124, 117), (111, 119, 125, 118), (14, 13, 119, 112), (52, 51, 63, 114), (54, 53, 120), (113, 121, 126, 120), (115, 122, 127, 121), (116, 123, 128, 122), (117, 124, 129, 123), (118, 125, 130, 124), (13, 12, 125, 119), (55, 54, 120, 126, 131), (121, 127, 132, 126), (122, 128, 133, 127), (123, 129, 134, 128), (124, 130, 135, 129), (12, 11, 130, 125), (48, 47, 55, 131), (126, 132, 136, 131), (127, 133, 137, 132), (128, 134, 138, 133), (129, 135, 139, 134), (11, 10, 135, 130), (49, 48, 131, 136), (132, 137, 140, 136), (133, 138, 141, 137), (134, 139, 142, 138), (10, 9, 139, 135), (50, 49, 136, 140), (35, 34, 140, 137, 141), (138, 142, 143, 141), (9, 8, 142, 139), (140, 34, 33, 50), (36, 35, 141, 143), (142, 8, 7, 37, 143), (37, 36, 143)])
me_plane_004.polygons.foreach_set('use_smooth', [0, 0, 0, 0, 0, 0, 0, 0, 0, 0, 0, 0, 0, 1, 1, 1, 1, 1, 1, 1, 1, 1, 1, 1, 1, 1, 1, 1, 1, 1, 1, 1, 1, 1, 1, 1, 1, 1, 1, 1, 1, 1, 1, 1, 1, 1, 1, 1, 1, 1, 1, 1, 1, 1, 1, 1, 1, 1, 1, 1, 1, 1, 1, 1, 1, 1, 1, 1, 1, 1, 1, 1, 1, 1, 1, 1, 1, 1, 1, 1, 1, 1, 1, 1, 1, 1, 1, 1, 1, 1, 1, 1, 1, 1, 1, 1, 1, 1, 1, 1, 1, 1, 1, 1, 1, 1, 1, 1, 1, 1, 1, 1, 1, 1])
me_plane_004.materials.append(mat_material)
me_plane_004.use_remesh_preserve_volume = False
me_plane_004.use_remesh_preserve_attributes = False
me_plane_004.use_mirror_vertex_groups = False
me_plane_004.update()

# ---- objects
ob_plane_001 = bpy.data.objects.new('Plane.001', me_plane_001)
ob_cube_005 = bpy.data.objects.new('Cube.005', me_plane_009)
ob_cube_004 = bpy.data.objects.new('Cube.004', me_plane_008)
ob_cube_003 = bpy.data.objects.new('Cube.003', me_plane_007)
ob_cube_002 = bpy.data.objects.new('Cube.002', me_plane_006)
ob_cube_001 = bpy.data.objects.new('Cube.001', me_plane_005)
ob_cube = bpy.data.objects.new('Cube', me_plane_004)
ob_lamp = bpy.data.objects.new('Lamp', light_lamp)
ob_camera = bpy.data.objects.new('Camera', cam_camera)

# ---- transforms, parenting, visibility, modifiers, constraints
ob_plane_001.location = (9.183, -18.96, 8.237)
ob_plane_001.rotation_euler = (0.916, 0.6001, 0.0943)
ob_plane_001.scale = (-5.712, -5.712, -5.712)
ob_plane_001.lineart.crease_threshold = 0.0
ob_cube_005.location = (1.0, 0.0, 0.0)
ob_cube_005.rotation_euler = (0.0, 0.7854, 0.0)
ob_cube_005.scale = (1.04, 1.09, 1.0)
ob_cube_005.lineart.crease_threshold = 0.0
ob_cube_004.location = (3.0, 0.0, 0.0)
ob_cube_004.rotation_euler = (0.0, 0.7854, 0.0)
ob_cube_004.scale = (1.04, 1.09, 1.0)
ob_cube_004.lineart.crease_threshold = 0.0
ob_cube_003.location = (1.956, 3.093, -0.001218)
ob_cube_003.rotation_euler = (0.0, 0.7854, 1.571)
ob_cube_003.scale = (1.04, 1.09, 1.0)
ob_cube_003.lineart.crease_threshold = 0.0
ob_cube_002.location = (-1.0, 2.0, 0.0)
ob_cube_002.rotation_euler = (0.0, 0.7854, 0.0)
ob_cube_002.scale = (1.04, 1.09, 1.0)
ob_cube_002.lineart.crease_threshold = 0.0
ob_cube_001.location = (-0.9543, 0.0, 0.0)
ob_cube_001.rotation_euler = (0.0, 0.7854, 0.0)
ob_cube_001.scale = (1.04, 1.09, 1.0)
ob_cube_001.lineart.crease_threshold = 0.0
ob_cube.location = (1.0, 2.0, 0.0)
ob_cube.rotation_euler = (0.0, 0.7854, 0.0)
ob_cube.scale = (1.04, 1.09, 1.0)
ob_cube.lineart.crease_threshold = 0.0
ob_lamp.location = (4.89, -0.6459, 5.904)
ob_lamp.rotation_euler = (0.6503, 0.05522, 1.866)
ob_lamp.lock_rotations_4d = False
ob_lamp.empty_display_type = 'ARROWS'
ob_lamp.color = (0.0, 0.0, 0.0, 0.0)
ob_lamp.lineart.crease_threshold = 0.0
ob_camera.location = (-1.545, 1.178, 4.262)
ob_camera.rotation_euler = (0.0, 0.0, 3.142)
ob_camera.lock_rotations_4d = False
ob_camera.empty_display_type = 'ARROWS'
ob_camera.color = (0.0, 0.0, 0.0, 0.0)
ob_camera.display_type = 'WIRE'
ob_camera.lineart.crease_threshold = 0.0

# ---- collection membership
col_collection_1.objects.link(ob_plane_001)
col_collection_1.objects.link(ob_cube_005)
col_collection_1.objects.link(ob_cube_004)
col_collection_1.objects.link(ob_cube_003)
col_collection_1.objects.link(ob_cube_002)
col_collection_1.objects.link(ob_cube_001)
col_collection_1.objects.link(ob_cube)
col_collection_1.objects.link(ob_lamp)
col_collection_1.objects.link(ob_camera)

# ---- scene / render settings (as saved in the file)
scene.camera = ob_camera
scene.frame_start = 1; scene.frame_end = 250; scene.frame_set(1)
scene.render.engine = 'CYCLES'
scene.render.resolution_percentage = 50
scene.render.dither_intensity = 0.2946
scene.cycles.use_denoising = False
scene.cycles.samples = 40
scene.cycles.sampling_pattern = 'TABULATED_SOBOL'
scene.cycles.light_sampling_threshold = 0.0
scene.cycles.use_adaptive_sampling = False
scene.cycles.use_light_tree = False
scene.cycles.blur_glossy = 1.86
scene.cycles.max_bounces = 50
scene.cycles.diffuse_bounces = 44
scene.cycles.glossy_bounces = 43
scene.cycles.transparent_max_bounces = 9
scene.cycles.volume_max_steps = 1324
scene.cycles.pixel_filter_type = 'GAUSSIAN'
scene.cycles.sample_clamp_indirect = 0.0
scene.view_settings.view_transform = 'Standard'
bpy.context.view_layer.update()
